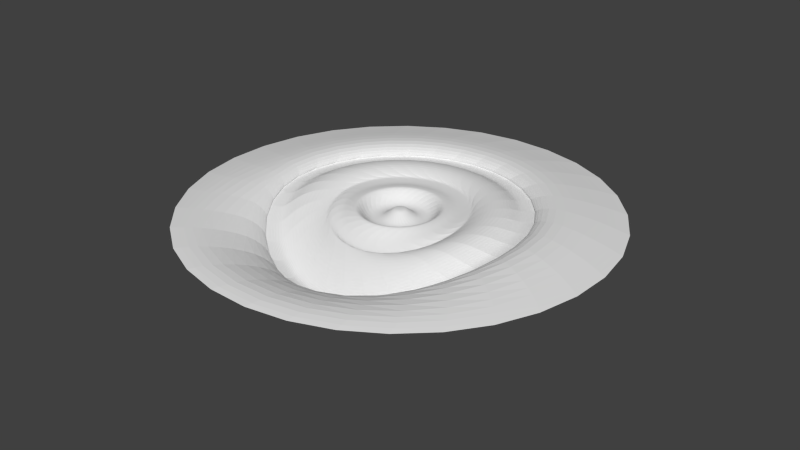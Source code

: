 # Source: galaxy.blend  (saved by Blender 2.72.0; exported with 4.5.12 LTS)
import bpy
from mathutils import Matrix  # noqa: F401  (used for matrix-valued properties, if any)

bpy.ops.wm.read_factory_settings(use_empty=True)
scene = bpy.context.scene
scene.name = 'Scene'

# ---- collections
col_collection_1 = bpy.data.collections.new('Collection 1'); scene.collection.children.link(col_collection_1)

# ---- world
world_world = bpy.data.worlds.new('World'); scene.world = world_world
world_world.color = (0.05088, 0.05088, 0.05088)
world_world.use_sun_shadow = False
world_world.sun_shadow_jitter_overblur = 0.0
world_world.cycles.sampling_method = 'MANUAL'
world_world.cycles.sample_map_resolution = 256

# ---- meshes
me_circle = bpy.data.meshes.new('Circle')
me_circle.from_pydata([(0.3832, 0.05173, -0.2635), (15.89, 4.285, -0.5128), (13.79, 4.61, -0.1932), (10.04, 4.005, 0.4707), (8.768, 4.008, -0.2391), (8.827, 4.452, -0.412), (8.516, 4.566, -0.4851), (8.085, 4.408, -0.5091), (7.757, 4.056, -0.4604), (7.552, 3.5, -0.197), (7.075, 2.625, 0.2148), (6.163, 1.575, 0.3063), (5.441, 0.6938, -0.03262), (5.288, -0.01665, -0.1801), (5.099, -0.6491, -0.2193), (4.715, -1.105, -0.2366), (4.304, -1.286, -0.2524), (3.992, -1.23, -0.2453), (3.594, -0.6888, -0.1672), (3.394, -0.3062, -0.1395), (3.155, 0.08704, -0.1245), (2.869, 0.4496, -0.2975), (6.491, 13.01, -0.1932), (3.366, 9.034, -0.2391), (3.093, 9.389, -0.412), (2.794, 9.25, -0.4851), (2.6, 8.834, -0.5091), (2.617, 8.353, -0.4604), (2.865, 7.815, -0.197), (3.147, 6.859, 0.2148), (3.245, 5.472, 0.3063), (3.357, 4.338, -0.03262), (3.751, 3.728, -0.1801), (4.064, 3.146, -0.2193), (4.115, 2.552, -0.2366), (3.952, 2.134, -0.2524), (3.028, 2.054, -0.1672), (2.169, 2.292, -0.1245), (3.778, -1.014, -0.213), (2.553, 0.7198, -0.5722), (2.237, 0.8708, -0.7944), (1.949, 0.9056, -0.9306), (1.699, 0.8438, -0.9772), (1.479, 0.7213, -0.9772), (1.273, 0.5678, -0.9307), (1.068, 0.4051, -0.8063), (0.8536, 0.2524, -0.6317), (0.6246, 0.1321, -0.441), (0.2344, 0.3075, -0.2635), (8.205, 14.26, -0.5128), (-4.056, 7.757, -0.4604), (-3.5, 7.552, -0.197), (-2.625, 7.075, 0.2148), (-1.575, 6.163, 0.3063), (-0.6938, 5.441, -0.03262), (0.01665, 5.288, -0.1801), (1.105, 4.715, -0.2366), (4.266, 9.929, 0.4707), (3.693, 1.953, -0.2453), (3.388, 1.954, -0.213), (2.616, 2.183, -0.1395), (1.711, 2.347, -0.2975), (1.296, 2.314, -0.5722), (0.9662, 2.198, -0.7944), (0.7376, 2.018, -0.9306), (0.6048, 1.798, -0.9772), (0.5356, 1.556, -0.9772), (0.4985, 1.301, -0.9307), (0.4684, 1.041, -0.8063), (0.4252, 0.7821, -0.6317), (0.3482, 0.5351, -0.441), (-0.05173, 0.3832, -0.2635), (-4.285, 15.89, -0.5128), (-7.815, 2.865, -0.197), (-6.859, 3.147, 0.2148), (-4.338, 3.357, -0.03262), (-3.728, 3.751, -0.1801), (-3.146, 4.064, -0.2193), (-2.134, 3.952, -0.2524), (-1.953, 3.693, -0.2453), (-1.954, 3.388, -0.213), (-2.054, 3.028, -0.1672), (-2.183, 2.616, -0.1395), (-2.347, 1.711, -0.2975), (-2.314, 1.296, -0.5722), (-2.198, 0.9662, -0.7944), (-1.556, 0.5356, -0.9772), (-1.301, 0.4985, -0.9307), (-1.041, 0.4684, -0.8063), (-0.7821, 0.4252, -0.6317), (-0.5351, 0.3482, -0.441), (-4.61, 13.79, -0.1932), (-4.005, 10.04, 0.4707), (-4.008, 8.768, -0.2391), (-4.452, 8.827, -0.412), (-4.566, 8.516, -0.4851), (-4.408, 8.085, -0.5091), (0.6491, 5.099, -0.2193), (1.286, 4.304, -0.2524), (1.23, 3.992, -0.2453), (1.014, 3.778, -0.213), (0.6888, 3.594, -0.1672), (0.3062, 3.394, -0.1395), (-0.08704, 3.155, -0.1245), (-0.4496, 2.869, -0.2975), (-0.7198, 2.553, -0.5722), (-0.8708, 2.237, -0.7944), (-0.9056, 1.949, -0.9306), (-0.8438, 1.699, -0.9772), (-0.7213, 1.479, -0.9772), (-0.5678, 1.273, -0.9307), (-0.4051, 1.068, -0.8063), (-0.2524, 0.8536, -0.6317), (-0.1321, 0.6246, -0.441), (-0.3075, 0.2344, -0.2635), (-14.26, 8.205, -0.5128), (-3.778, 1.014, -0.213), (-3.394, 0.3062, -0.1395), (-3.155, -0.08704, -0.1245), (-2.553, -0.7198, -0.5722), (-2.237, -0.8708, -0.7944), (-1.949, -0.9056, -0.9306), (-1.699, -0.8438, -0.9772), (-1.479, -0.7213, -0.9772), (-1.273, -0.5678, -0.9307), (-1.068, -0.4051, -0.8063), (-0.8536, -0.2524, -0.6317), (-13.01, 6.491, -0.1932), (-9.929, 4.266, 0.4707), (-9.034, 3.366, -0.2391), (-9.389, 3.093, -0.412), (-9.25, 2.794, -0.4851), (-8.834, 2.6, -0.5091), (-8.353, 2.617, -0.4604), (-5.472, 3.245, 0.3063), (-2.552, 4.115, -0.2366), (-2.292, 2.169, -0.1245), (-2.018, 0.7376, -0.9306), (-1.798, 0.6048, -0.9772), (-0.3832, -0.05173, -0.2635), (-0.2344, -0.3075, -0.2635), (-15.89, -4.285, -0.5128), (-8.205, -14.26, -0.5128), (-4.266, -9.929, -1.461), (-2.865, -7.815, -3.385), (-3.357, -4.338, -1.272), (-4.064, -3.146, -0.5882), (-3.388, -1.954, -0.2265), (-2.616, -2.183, -0.1951), (-1.711, -2.347, -0.3643), (-1.296, -2.314, -0.6083), (-0.9662, -2.198, -0.8006), (-0.7376, -2.018, -0.9306), (-0.6048, -1.798, -0.9772), (-0.5356, -1.556, -0.9772), (-0.4985, -1.301, -0.9307), (-0.4252, -0.7821, -0.6317), (-0.3482, -0.5351, -0.441), (-13.79, -4.61, -0.1932), (-10.04, -4.005, 0.4707), (-8.768, -4.008, -0.2391), (-8.827, -4.452, -0.412), (-8.516, -4.566, -0.4851), (-8.085, -4.408, -0.5091), (-7.757, -4.056, -0.4604), (-7.552, -3.5, -0.197), (-7.075, -2.625, 0.2148), (-6.163, -1.575, 0.3063), (-5.441, -0.6938, -0.03262), (-5.288, 0.01665, -0.1801), (-5.099, 0.6491, -0.2193), (-4.715, 1.105, -0.2366), (-4.304, 1.286, -0.2524), (-3.992, 1.23, -0.2453), (-3.594, 0.6888, -0.1672), (-2.869, -0.4496, -0.2975), (-0.6246, -0.1321, -0.441), (0.05173, -0.3832, -0.2635), (4.285, -15.89, -0.5128), (4.61, -13.79, -0.1932), (4.005, -10.04, -1.461), (4.008, -8.768, -3.046), (4.452, -8.827, -3.056), (4.566, -8.516, -3.211), (4.408, -8.085, -3.425), (-0.01665, -5.288, -1.2), (-0.6491, -5.099, -1.466), (-1.286, -4.304, -1.241), (-1.23, -3.992, -1.016), (-1.014, -3.778, -0.799), (-0.6888, -3.594, -0.5738), (-0.3062, -3.394, -0.3706), (0.08704, -3.155, -0.2102), (0.4496, -2.869, -0.3643), (0.7198, -2.553, -0.6083), (0.8708, -2.237, -0.8006), (0.9056, -1.949, -0.9306), (0.8438, -1.699, -0.9772), (0.7213, -1.479, -0.9772), (0.5678, -1.273, -0.9307), (0.4051, -1.068, -0.8063), (0.2524, -0.8536, -0.6317), (0.1321, -0.6246, -0.441), (-6.491, -13.01, -0.1932), (-3.366, -9.034, -3.046), (-3.093, -9.389, -3.056), (-2.794, -9.25, -3.211), (-2.6, -8.834, -3.425), (-2.617, -8.353, -3.548), (-3.147, -6.859, -2.711), (-3.245, -5.472, -1.774), (-3.751, -3.728, -0.9347), (-4.115, -2.552, -0.3546), (-3.952, -2.134, -0.2796), (-3.693, -1.953, -0.255), (-3.028, -2.054, -0.1978), (-2.169, -2.292, -0.197), (-0.4684, -1.041, -0.8063), (0.3075, -0.2344, -0.2635), (14.26, -8.205, -0.5128), (13.01, -6.491, -0.1932), (9.929, -4.266, 0.4707), (9.034, -3.366, -0.2391), (9.389, -3.093, -0.412), (9.25, -2.794, -0.4851), (8.834, -2.6, -0.5091), (8.353, -2.617, -0.4604), (7.815, -2.865, -0.197), (6.859, -3.147, 0.1393), (5.472, -3.245, -0.09229), (4.338, -3.357, -0.7212), (3.728, -3.751, -1.2), (3.146, -4.064, -1.466), (2.552, -4.115, -1.437), (2.134, -3.952, -1.241), (1.953, -3.693, -1.016), (1.954, -3.388, -0.799), (2.054, -3.028, -0.5738), (2.183, -2.616, -0.3706), (2.292, -2.169, -0.2102), (2.347, -1.711, -0.304), (2.314, -1.296, -0.5722), (2.198, -0.9662, -0.7945), (2.018, -0.7376, -0.9306), (1.798, -0.6048, -0.9772), (1.556, -0.5356, -0.9772), (1.301, -0.4985, -0.9307), (1.041, -0.4684, -0.8063), (0.7821, -0.4252, -0.6317), (0.5351, -0.3482, -0.441), (4.056, -7.757, -3.548), (3.5, -7.552, -3.385), (2.625, -7.075, -2.711), (1.575, -6.163, -1.774), (0.6938, -5.441, -1.272), (-1.105, -4.715, -1.437)], [], [(113, 90, 89, 112), (112, 89, 88, 111), (111, 88, 87, 110), (110, 87, 86, 109), (106, 85, 84, 105), (105, 84, 83, 104), (102, 82, 81, 101), (101, 81, 80, 100), (100, 80, 79, 99), (99, 79, 78, 98), (138, 122, 121, 137), (139, 140, 157, 176), (214, 188, 187, 213), (207, 184, 183, 206), (206, 183, 182, 205), (205, 182, 181, 204), (254, 230, 229, 253), (253, 229, 228, 252), (252, 228, 227, 251), (251, 227, 226, 250), (220, 2, 1, 219), (218, 0, 47, 249), (249, 47, 46, 248), (248, 46, 45, 247), (247, 45, 44, 246), (246, 44, 43, 245), (245, 43, 42, 244), (244, 42, 41, 243), (243, 41, 40, 242), (242, 40, 39, 241), (241, 39, 21, 240), (240, 21, 20, 239), (239, 20, 19, 238), (238, 19, 18, 237), (237, 18, 38, 236), (236, 38, 17, 235), (235, 17, 16, 234), (234, 16, 15, 233), (233, 15, 14, 232), (232, 14, 13, 231), (231, 13, 12, 230), (230, 12, 11, 229), (229, 11, 10, 228), (228, 10, 9, 227), (227, 9, 8, 226), (226, 8, 7, 225), (225, 7, 6, 224), (224, 6, 5, 223), (223, 5, 4, 222), (222, 4, 3, 221), (221, 3, 2, 220), (2, 22, 49, 1), (0, 48, 70, 47), (47, 70, 69, 46), (46, 69, 68, 45), (45, 68, 67, 44), (44, 67, 66, 43), (43, 66, 65, 42), (42, 65, 64, 41), (41, 64, 63, 40), (40, 63, 62, 39), (39, 62, 61, 21), (21, 61, 37, 20), (20, 37, 60, 19), (19, 60, 36, 18), (18, 36, 59, 38), (38, 59, 58, 17), (17, 58, 35, 16), (16, 35, 34, 15), (15, 34, 33, 14), (14, 33, 32, 13), (13, 32, 31, 12), (12, 31, 30, 11), (11, 30, 29, 10), (10, 29, 28, 9), (9, 28, 27, 8), (8, 27, 26, 7), (7, 26, 25, 6), (6, 25, 24, 5), (5, 24, 23, 4), (4, 23, 57, 3), (3, 57, 22, 2), (22, 91, 72, 49), (48, 71, 113, 70), (70, 113, 112, 69), (69, 112, 111, 68), (68, 111, 110, 67), (67, 110, 109, 66), (66, 109, 108, 65), (65, 108, 107, 64), (64, 107, 106, 63), (63, 106, 105, 62), (62, 105, 104, 61), (61, 104, 103, 37), (37, 103, 102, 60), (60, 102, 101, 36), (36, 101, 100, 59), (59, 100, 99, 58), (58, 99, 98, 35), (35, 98, 56, 34), (34, 56, 97, 33), (33, 97, 55, 32), (32, 55, 54, 31), (31, 54, 53, 30), (30, 53, 52, 29), (29, 52, 51, 28), (28, 51, 50, 27), (27, 50, 96, 26), (26, 96, 95, 25), (25, 95, 94, 24), (24, 94, 93, 23), (23, 93, 92, 57), (57, 92, 91, 22), (91, 127, 115, 72), (71, 114, 90, 113), (109, 86, 138, 108), (108, 138, 137, 107), (107, 137, 85, 106), (104, 83, 136, 103), (103, 136, 82, 102), (98, 78, 135, 56), (56, 135, 77, 97), (97, 77, 76, 55), (55, 76, 75, 54), (54, 75, 134, 53), (53, 134, 74, 52), (52, 74, 73, 51), (51, 73, 133, 50), (50, 133, 132, 96), (96, 132, 131, 95), (95, 131, 130, 94), (94, 130, 129, 93), (93, 129, 128, 92), (92, 128, 127, 91), (127, 158, 141, 115), (114, 139, 176, 90), (90, 176, 126, 89), (89, 126, 125, 88), (88, 125, 124, 87), (87, 124, 123, 86), (86, 123, 122, 138), (137, 121, 120, 85), (85, 120, 119, 84), (84, 119, 175, 83), (83, 175, 118, 136), (136, 118, 117, 82), (82, 117, 174, 81), (81, 174, 116, 80), (80, 116, 173, 79), (79, 173, 172, 78), (78, 172, 171, 135), (135, 171, 170, 77), (77, 170, 169, 76), (76, 169, 168, 75), (75, 168, 167, 134), (134, 167, 166, 74), (74, 166, 165, 73), (73, 165, 164, 133), (133, 164, 163, 132), (132, 163, 162, 131), (131, 162, 161, 130), (130, 161, 160, 129), (129, 160, 159, 128), (128, 159, 158, 127), (158, 203, 142, 141), (176, 157, 156, 126), (126, 156, 217, 125), (125, 217, 155, 124), (124, 155, 154, 123), (123, 154, 153, 122), (122, 153, 152, 121), (121, 152, 151, 120), (120, 151, 150, 119), (119, 150, 149, 175), (175, 149, 216, 118), (118, 216, 148, 117), (117, 148, 215, 174), (174, 215, 147, 116), (116, 147, 214, 173), (173, 214, 213, 172), (172, 213, 212, 171), (171, 212, 146, 170), (170, 146, 211, 169), (169, 211, 145, 168), (168, 145, 210, 167), (167, 210, 209, 166), (166, 209, 144, 165), (165, 144, 208, 164), (164, 208, 207, 163), (163, 207, 206, 162), (162, 206, 205, 161), (161, 205, 204, 160), (160, 204, 143, 159), (159, 143, 203, 158), (203, 179, 178, 142), (140, 177, 202, 157), (157, 202, 201, 156), (156, 201, 200, 217), (217, 200, 199, 155), (155, 199, 198, 154), (154, 198, 197, 153), (153, 197, 196, 152), (152, 196, 195, 151), (151, 195, 194, 150), (150, 194, 193, 149), (149, 193, 192, 216), (216, 192, 191, 148), (148, 191, 190, 215), (215, 190, 189, 147), (147, 189, 188, 214), (213, 187, 255, 212), (212, 255, 186, 146), (146, 186, 185, 211), (211, 185, 254, 145), (145, 254, 253, 210), (210, 253, 252, 209), (209, 252, 251, 144), (144, 251, 250, 208), (208, 250, 184, 207), (204, 181, 180, 143), (143, 180, 179, 203), (179, 220, 219, 178), (177, 218, 249, 202), (202, 249, 248, 201), (201, 248, 247, 200), (200, 247, 246, 199), (199, 246, 245, 198), (198, 245, 244, 197), (197, 244, 243, 196), (196, 243, 242, 195), (195, 242, 241, 194), (194, 241, 240, 193), (193, 240, 239, 192), (192, 239, 238, 191), (191, 238, 237, 190), (190, 237, 236, 189), (189, 236, 235, 188), (188, 235, 234, 187), (187, 234, 233, 255), (255, 233, 232, 186), (186, 232, 231, 185), (185, 231, 230, 254), (250, 226, 225, 184), (184, 225, 224, 183), (183, 224, 223, 182), (182, 223, 222, 181), (181, 222, 221, 180), (180, 221, 220, 179), (140, 139, 114, 71, 48, 0, 218, 177)])
_uv = me_circle.uv_layers.new(name='UVMap')
_uv.uv.foreach_set('vector', [0.4486, 0.6156, 0.4588, 0.6254, 0.4542, 0.634, 0.4393, 0.6185, 0.4393, 0.6185, 0.4542, 0.634, 0.4524, 0.6443, 0.4308, 0.6244, 0.4308, 0.6244, 0.4524, 0.6443, 0.458, 0.6556, 0.4267, 0.6364, 0.4267, 0.6364, 0.458, 0.6556, 0.4718, 0.6647, 0.4301, 0.6526, 0.4916, 0.689, 0.541, 0.647, 0.5634, 0.6089, 0.5343, 0.6779, 0.5343, 0.6779, 0.5634, 0.6089, 0.5615, 0.5481, 0.576, 0.6335, 0.6019, 0.6064, 0.5606, 0.5106, 0.5604, 0.4966, 0.6116, 0.5963, 0.6116, 0.5963, 0.5604, 0.4966, 0.547, 0.4742, 0.6179, 0.5711, 0.6179, 0.5711, 0.547, 0.4742, 0.5471, 0.4624, 0.6264, 0.5628, 0.6264, 0.5628, 0.5471, 0.4624, 0.5546, 0.4549, 0.637, 0.5628, 0.4916, 0.6683, 0.5264, 0.6323, 0.5395, 0.6163, 0.5122, 0.6662, 0.4703, 0.617, 0.4751, 0.6112, 0.4827, 0.615, 0.4729, 0.6252, 0.3197, 0.5267, 0.3047, 0.6537, 0.2941, 0.6537, 0.3122, 0.5192, 0.611, 0.3278, 0.3701, 0.3071, 0.396, 0.2879, 0.6429, 0.3325, 0.6429, 0.3325, 0.396, 0.2879, 0.4169, 0.2711, 0.6695, 0.3355, 0.6695, 0.3355, 0.4169, 0.2711, 0.4222, 0.2521, 0.6867, 0.3258, 0.2438, 0.5654, 0.2784, 0.7347, 0.2527, 0.7158, 0.2391, 0.5338, 0.2391, 0.5338, 0.2527, 0.7158, 0.2072, 0.6548, 0.25, 0.4585, 0.25, 0.4585, 0.2072, 0.6548, 0.1819, 0.5605, 0.2988, 0.3739, 0.2988, 0.3739, 0.1819, 0.5605, 0.1815, 0.5003, 0.3411, 0.3311, 0.1271, 0.383, 0.06687, 0.6883, 0.0579, 0.7139, 0.1026, 0.3947, 0.4684, 0.5989, 0.4608, 0.5995, 0.4582, 0.5914, 0.4723, 0.5912, 0.4723, 0.5912, 0.4582, 0.5914, 0.4553, 0.582, 0.4769, 0.5825, 0.4769, 0.5825, 0.4553, 0.582, 0.4494, 0.5735, 0.4787, 0.5723, 0.4787, 0.5723, 0.4494, 0.5735, 0.4374, 0.5694, 0.4731, 0.5609, 0.4731, 0.5609, 0.4374, 0.5694, 0.4212, 0.5728, 0.4593, 0.5519, 0.4593, 0.5519, 0.4212, 0.5728, 0.4047, 0.5843, 0.4395, 0.5483, 0.4395, 0.5483, 0.4047, 0.5843, 0.3916, 0.6003, 0.4189, 0.5503, 0.4189, 0.5503, 0.3916, 0.6003, 0.3848, 0.6343, 0.3901, 0.5696, 0.3901, 0.5696, 0.3848, 0.6343, 0.3958, 0.677, 0.3677, 0.6076, 0.3677, 0.6076, 0.3958, 0.677, 0.4402, 0.7187, 0.3696, 0.6685, 0.3696, 0.6685, 0.4402, 0.7187, 0.4806, 0.7337, 0.3876, 0.7076, 0.3876, 0.7076, 0.4806, 0.7337, 0.4674, 0.7446, 0.3705, 0.706, 0.3705, 0.706, 0.4674, 0.7446, 0.4775, 0.7543, 0.3707, 0.72, 0.3707, 0.72, 0.4775, 0.7543, 0.5028, 0.7607, 0.3841, 0.7423, 0.3841, 0.7423, 0.5028, 0.7607, 0.511, 0.7691, 0.384, 0.7541, 0.384, 0.7541, 0.511, 0.7691, 0.511, 0.7797, 0.3764, 0.7616, 0.3764, 0.7616, 0.511, 0.7797, 0.5132, 0.7897, 0.3709, 0.7703, 0.3709, 0.7703, 0.5132, 0.7897, 0.5103, 0.8009, 0.361, 0.7761, 0.361, 0.7761, 0.5103, 0.8009, 0.4657, 0.8184, 0.3171, 0.757, 0.3171, 0.757, 0.4657, 0.8184, 0.4226, 0.83, 0.2784, 0.7347, 0.2784, 0.7347, 0.4226, 0.83, 0.3911, 0.8348, 0.2527, 0.7158, 0.2527, 0.7158, 0.3911, 0.8348, 0.3158, 0.8238, 0.2072, 0.6548, 0.2072, 0.6548, 0.3158, 0.8238, 0.2312, 0.7751, 0.1819, 0.5605, 0.1819, 0.5605, 0.2312, 0.7751, 0.1883, 0.7328, 0.1815, 0.5003, 0.1815, 0.5003, 0.1883, 0.7328, 0.1644, 0.7038, 0.1851, 0.4628, 0.1851, 0.4628, 0.1644, 0.7038, 0.1451, 0.6778, 0.1898, 0.4309, 0.1898, 0.4309, 0.1451, 0.6778, 0.1284, 0.6569, 0.1927, 0.4043, 0.1927, 0.4043, 0.1284, 0.6569, 0.1094, 0.6516, 0.1831, 0.3871, 0.1831, 0.3871, 0.1094, 0.6516, 0.08646, 0.6618, 0.1596, 0.3781, 0.1596, 0.3781, 0.08646, 0.6618, 0.06687, 0.6883, 0.1271, 0.383, 0.06687, 0.6883, 0.2402, 0.9468, 0.252, 0.9712, 0.0579, 0.7139, 0.4608, 0.5995, 0.456, 0.6053, 0.4484, 0.6015, 0.4582, 0.5914, 0.4582, 0.5914, 0.4484, 0.6015, 0.4398, 0.5969, 0.4553, 0.582, 0.4553, 0.582, 0.4398, 0.5969, 0.4295, 0.5951, 0.4494, 0.5735, 0.4494, 0.5735, 0.4295, 0.5951, 0.4182, 0.6007, 0.4374, 0.5694, 0.4374, 0.5694, 0.4182, 0.6007, 0.4091, 0.6145, 0.4212, 0.5728, 0.4212, 0.5728, 0.4091, 0.6145, 0.4055, 0.6343, 0.4047, 0.5843, 0.4047, 0.5843, 0.4055, 0.6343, 0.4076, 0.6549, 0.3916, 0.6003, 0.3916, 0.6003, 0.4076, 0.6549, 0.4269, 0.6837, 0.3848, 0.6343, 0.3848, 0.6343, 0.4269, 0.6837, 0.4649, 0.7062, 0.3958, 0.677, 0.3958, 0.677, 0.4649, 0.7062, 0.5258, 0.7042, 0.4402, 0.7187, 0.4402, 0.7187, 0.5258, 0.7042, 0.5649, 0.6862, 0.4806, 0.7337, 0.4806, 0.7337, 0.5649, 0.6862, 0.5633, 0.7033, 0.4674, 0.7446, 0.4674, 0.7446, 0.5633, 0.7033, 0.5772, 0.7031, 0.4775, 0.7543, 0.4775, 0.7543, 0.5772, 0.7031, 0.5996, 0.6897, 0.5028, 0.7607, 0.5028, 0.7607, 0.5996, 0.6897, 0.6114, 0.6898, 0.511, 0.7691, 0.511, 0.7691, 0.6114, 0.6898, 0.6189, 0.6974, 0.511, 0.7797, 0.511, 0.7797, 0.6189, 0.6974, 0.6276, 0.7029, 0.5132, 0.7897, 0.5132, 0.7897, 0.6276, 0.7029, 0.6334, 0.7128, 0.5103, 0.8009, 0.5103, 0.8009, 0.6334, 0.7128, 0.6143, 0.7567, 0.4657, 0.8184, 0.4657, 0.8184, 0.6143, 0.7567, 0.592, 0.7954, 0.4226, 0.83, 0.4226, 0.83, 0.592, 0.7954, 0.5731, 0.8211, 0.3911, 0.8348, 0.3911, 0.8348, 0.5731, 0.8211, 0.5121, 0.8666, 0.3158, 0.8238, 0.3158, 0.8238, 0.5121, 0.8666, 0.4178, 0.8919, 0.2312, 0.7751, 0.2312, 0.7751, 0.4178, 0.8919, 0.3576, 0.8923, 0.1883, 0.7328, 0.1883, 0.7328, 0.3576, 0.8923, 0.3201, 0.8888, 0.1644, 0.7038, 0.1644, 0.7038, 0.3201, 0.8888, 0.2882, 0.884, 0.1451, 0.6778, 0.1451, 0.6778, 0.2882, 0.884, 0.2616, 0.8811, 0.1284, 0.6569, 0.1284, 0.6569, 0.2616, 0.8811, 0.2444, 0.8908, 0.1094, 0.6516, 0.1094, 0.6516, 0.2444, 0.8908, 0.2354, 0.9142, 0.08646, 0.6618, 0.08646, 0.6618, 0.2354, 0.9142, 0.2402, 0.9468, 0.06687, 0.6883, 0.2402, 0.9468, 0.5456, 1.007, 0.5712, 1.016, 0.252, 0.9712, 0.456, 0.6053, 0.4568, 0.6129, 0.4486, 0.6156, 0.4484, 0.6015, 0.4484, 0.6015, 0.4486, 0.6156, 0.4393, 0.6185, 0.4398, 0.5969, 0.4398, 0.5969, 0.4393, 0.6185, 0.4308, 0.6244, 0.4295, 0.5951, 0.4295, 0.5951, 0.4308, 0.6244, 0.4267, 0.6364, 0.4182, 0.6007, 0.4182, 0.6007, 0.4267, 0.6364, 0.4301, 0.6526, 0.4091, 0.6145, 0.4091, 0.6145, 0.4301, 0.6526, 0.4415, 0.6691, 0.4055, 0.6343, 0.4055, 0.6343, 0.4415, 0.6691, 0.4575, 0.6822, 0.4076, 0.6549, 0.4076, 0.6549, 0.4575, 0.6822, 0.4916, 0.689, 0.4269, 0.6837, 0.4269, 0.6837, 0.4916, 0.689, 0.5343, 0.6779, 0.4649, 0.7062, 0.4649, 0.7062, 0.5343, 0.6779, 0.576, 0.6335, 0.5258, 0.7042, 0.5258, 0.7042, 0.576, 0.6335, 0.5909, 0.5931, 0.5649, 0.6862, 0.5649, 0.6862, 0.5909, 0.5931, 0.6019, 0.6064, 0.5633, 0.7033, 0.5633, 0.7033, 0.6019, 0.6064, 0.6116, 0.5963, 0.5772, 0.7031, 0.5772, 0.7031, 0.6116, 0.5963, 0.6179, 0.5711, 0.5996, 0.6897, 0.5996, 0.6897, 0.6179, 0.5711, 0.6264, 0.5628, 0.6114, 0.6898, 0.6114, 0.6898, 0.6264, 0.5628, 0.637, 0.5628, 0.6189, 0.6974, 0.6189, 0.6974, 0.637, 0.5628, 0.647, 0.5606, 0.6276, 0.7029, 0.6276, 0.7029, 0.647, 0.5606, 0.6582, 0.5635, 0.6334, 0.7128, 0.6334, 0.7128, 0.6582, 0.5635, 0.6757, 0.6081, 0.6143, 0.7567, 0.6143, 0.7567, 0.6757, 0.6081, 0.6873, 0.6512, 0.592, 0.7954, 0.592, 0.7954, 0.6873, 0.6512, 0.692, 0.6827, 0.5731, 0.8211, 0.5731, 0.8211, 0.692, 0.6827, 0.6811, 0.7581, 0.5121, 0.8666, 0.5121, 0.8666, 0.6811, 0.7581, 0.6323, 0.8426, 0.4178, 0.8919, 0.4178, 0.8919, 0.6323, 0.8426, 0.59, 0.8855, 0.3576, 0.8923, 0.3576, 0.8923, 0.59, 0.8855, 0.561, 0.9094, 0.3201, 0.8888, 0.3201, 0.8888, 0.561, 0.9094, 0.5351, 0.9287, 0.2882, 0.884, 0.2882, 0.884, 0.5351, 0.9287, 0.5142, 0.9454, 0.2616, 0.8811, 0.2616, 0.8811, 0.5142, 0.9454, 0.5089, 0.9644, 0.2444, 0.8908, 0.2444, 0.8908, 0.5089, 0.9644, 0.5191, 0.9874, 0.2354, 0.9142, 0.2354, 0.9142, 0.5191, 0.9874, 0.5456, 1.007, 0.2402, 0.9468, 0.5456, 1.007, 0.804, 0.8336, 0.8285, 0.8218, 0.5712, 1.016, 0.4568, 0.6129, 0.4627, 0.6177, 0.4588, 0.6254, 0.4486, 0.6156, 0.4301, 0.6526, 0.4718, 0.6647, 0.4916, 0.6683, 0.4415, 0.6691, 0.4415, 0.6691, 0.4916, 0.6683, 0.5122, 0.6662, 0.4575, 0.6822, 0.4575, 0.6822, 0.5122, 0.6662, 0.541, 0.647, 0.4916, 0.689, 0.576, 0.6335, 0.5615, 0.5481, 0.5435, 0.5089, 0.5909, 0.5931, 0.5909, 0.5931, 0.5435, 0.5089, 0.5606, 0.5106, 0.6019, 0.6064, 0.637, 0.5628, 0.5546, 0.4549, 0.5602, 0.4463, 0.647, 0.5606, 0.647, 0.5606, 0.5602, 0.4463, 0.5701, 0.4404, 0.6582, 0.5635, 0.6582, 0.5635, 0.5701, 0.4404, 0.614, 0.4595, 0.6757, 0.6081, 0.6757, 0.6081, 0.614, 0.4595, 0.6527, 0.4818, 0.6873, 0.6512, 0.6873, 0.6512, 0.6527, 0.4818, 0.6784, 0.5008, 0.692, 0.6827, 0.692, 0.6827, 0.6784, 0.5008, 0.7239, 0.5618, 0.6811, 0.7581, 0.6811, 0.7581, 0.7239, 0.5618, 0.7492, 0.6561, 0.6323, 0.8426, 0.6323, 0.8426, 0.7492, 0.6561, 0.7496, 0.7163, 0.59, 0.8855, 0.59, 0.8855, 0.7496, 0.7163, 0.746, 0.7537, 0.561, 0.9094, 0.561, 0.9094, 0.746, 0.7537, 0.7413, 0.7857, 0.5351, 0.9287, 0.5351, 0.9287, 0.7413, 0.7857, 0.7384, 0.8123, 0.5142, 0.9454, 0.5142, 0.9454, 0.7384, 0.8123, 0.748, 0.8295, 0.5089, 0.9644, 0.5089, 0.9644, 0.748, 0.8295, 0.7715, 0.8385, 0.5191, 0.9874, 0.5191, 0.9874, 0.7715, 0.8385, 0.804, 0.8336, 0.5456, 1.007, 0.804, 0.8336, 0.8642, 0.5282, 0.8732, 0.5027, 0.8285, 0.8218, 0.4627, 0.6177, 0.4703, 0.617, 0.4729, 0.6252, 0.4588, 0.6254, 0.4588, 0.6254, 0.4729, 0.6252, 0.4758, 0.6345, 0.4542, 0.634, 0.4542, 0.634, 0.4758, 0.6345, 0.4817, 0.643, 0.4524, 0.6443, 0.4524, 0.6443, 0.4817, 0.643, 0.4937, 0.6471, 0.458, 0.6556, 0.458, 0.6556, 0.4937, 0.6471, 0.5099, 0.6437, 0.4718, 0.6647, 0.4718, 0.6647, 0.5099, 0.6437, 0.5264, 0.6323, 0.4916, 0.6683, 0.5122, 0.6662, 0.5395, 0.6163, 0.5463, 0.5823, 0.541, 0.647, 0.541, 0.647, 0.5463, 0.5823, 0.5352, 0.5395, 0.5634, 0.6089, 0.5634, 0.6089, 0.5352, 0.5395, 0.4909, 0.4978, 0.5615, 0.5481, 0.5615, 0.5481, 0.4909, 0.4978, 0.4504, 0.4829, 0.5435, 0.5089, 0.5435, 0.5089, 0.4504, 0.4829, 0.4637, 0.472, 0.5606, 0.5106, 0.5606, 0.5106, 0.4637, 0.472, 0.4536, 0.4623, 0.5604, 0.4966, 0.5604, 0.4966, 0.4536, 0.4623, 0.4283, 0.4559, 0.547, 0.4742, 0.547, 0.4742, 0.4283, 0.4559, 0.4201, 0.4475, 0.5471, 0.4624, 0.5471, 0.4624, 0.4201, 0.4475, 0.4201, 0.4368, 0.5546, 0.4549, 0.5546, 0.4549, 0.4201, 0.4368, 0.4179, 0.4268, 0.5602, 0.4463, 0.5602, 0.4463, 0.4179, 0.4268, 0.4208, 0.4156, 0.5701, 0.4404, 0.5701, 0.4404, 0.4208, 0.4156, 0.4654, 0.3981, 0.614, 0.4595, 0.614, 0.4595, 0.4654, 0.3981, 0.5084, 0.3865, 0.6527, 0.4818, 0.6527, 0.4818, 0.5084, 0.3865, 0.54, 0.3818, 0.6784, 0.5008, 0.6784, 0.5008, 0.54, 0.3818, 0.6153, 0.3927, 0.7239, 0.5618, 0.7239, 0.5618, 0.6153, 0.3927, 0.6999, 0.4415, 0.7492, 0.6561, 0.7492, 0.6561, 0.6999, 0.4415, 0.7428, 0.4838, 0.7496, 0.7163, 0.7496, 0.7163, 0.7428, 0.4838, 0.7667, 0.5128, 0.746, 0.7537, 0.746, 0.7537, 0.7667, 0.5128, 0.786, 0.5387, 0.7413, 0.7857, 0.7413, 0.7857, 0.786, 0.5387, 0.8027, 0.5596, 0.7384, 0.8123, 0.7384, 0.8123, 0.8027, 0.5596, 0.8217, 0.5649, 0.748, 0.8295, 0.748, 0.8295, 0.8217, 0.5649, 0.8446, 0.5547, 0.7715, 0.8385, 0.7715, 0.8385, 0.8446, 0.5547, 0.8642, 0.5282, 0.804, 0.8336, 0.8642, 0.5282, 0.6909, 0.2698, 0.6791, 0.2454, 0.8732, 0.5027, 0.4729, 0.6252, 0.4827, 0.615, 0.4913, 0.6196, 0.4758, 0.6345, 0.4758, 0.6345, 0.4913, 0.6196, 0.5016, 0.6214, 0.4817, 0.643, 0.4817, 0.643, 0.5016, 0.6214, 0.5129, 0.6159, 0.4937, 0.6471, 0.4937, 0.6471, 0.5129, 0.6159, 0.522, 0.602, 0.5099, 0.6437, 0.5099, 0.6437, 0.522, 0.602, 0.5256, 0.5822, 0.5264, 0.6323, 0.5264, 0.6323, 0.5256, 0.5822, 0.5235, 0.5617, 0.5395, 0.6163, 0.5395, 0.6163, 0.5235, 0.5617, 0.5042, 0.5328, 0.5463, 0.5823, 0.5463, 0.5823, 0.5042, 0.5328, 0.4662, 0.5104, 0.5352, 0.5395, 0.5352, 0.5395, 0.4662, 0.5104, 0.4053, 0.5123, 0.4909, 0.4978, 0.4909, 0.4978, 0.4053, 0.5123, 0.3662, 0.5303, 0.4504, 0.4829, 0.4504, 0.4829, 0.3662, 0.5303, 0.3678, 0.5132, 0.4637, 0.472, 0.4637, 0.472, 0.3678, 0.5132, 0.3539, 0.5134, 0.4536, 0.4623, 0.4536, 0.4623, 0.3539, 0.5134, 0.3315, 0.5268, 0.4283, 0.4559, 0.4283, 0.4559, 0.3315, 0.5268, 0.3197, 0.5267, 0.4201, 0.4475, 0.4201, 0.4475, 0.3197, 0.5267, 0.3122, 0.5192, 0.4201, 0.4368, 0.4201, 0.4368, 0.3122, 0.5192, 0.3035, 0.5136, 0.4179, 0.4268, 0.4179, 0.4268, 0.3035, 0.5136, 0.2977, 0.5037, 0.4208, 0.4156, 0.4208, 0.4156, 0.2977, 0.5037, 0.3168, 0.4598, 0.4654, 0.3981, 0.4654, 0.3981, 0.3168, 0.4598, 0.3391, 0.4211, 0.5084, 0.3865, 0.5084, 0.3865, 0.3391, 0.4211, 0.358, 0.3955, 0.54, 0.3818, 0.54, 0.3818, 0.358, 0.3955, 0.419, 0.3499, 0.6153, 0.3927, 0.6153, 0.3927, 0.419, 0.3499, 0.5133, 0.3246, 0.6999, 0.4415, 0.6999, 0.4415, 0.5133, 0.3246, 0.5735, 0.3242, 0.7428, 0.4838, 0.7428, 0.4838, 0.5735, 0.3242, 0.611, 0.3278, 0.7667, 0.5128, 0.7667, 0.5128, 0.611, 0.3278, 0.6429, 0.3325, 0.786, 0.5387, 0.786, 0.5387, 0.6429, 0.3325, 0.6695, 0.3355, 0.8027, 0.5596, 0.8027, 0.5596, 0.6695, 0.3355, 0.6867, 0.3258, 0.8217, 0.5649, 0.8217, 0.5649, 0.6867, 0.3258, 0.6957, 0.3023, 0.8446, 0.5547, 0.8446, 0.5547, 0.6957, 0.3023, 0.6909, 0.2698, 0.8642, 0.5282, 0.6909, 0.2698, 0.3855, 0.2096, 0.3599, 0.2006, 0.6791, 0.2454, 0.4751, 0.6112, 0.4744, 0.6036, 0.4825, 0.601, 0.4827, 0.615, 0.4827, 0.615, 0.4825, 0.601, 0.4918, 0.5981, 0.4913, 0.6196, 0.4913, 0.6196, 0.4918, 0.5981, 0.5003, 0.5921, 0.5016, 0.6214, 0.5016, 0.6214, 0.5003, 0.5921, 0.5044, 0.5802, 0.5129, 0.6159, 0.5129, 0.6159, 0.5044, 0.5802, 0.501, 0.564, 0.522, 0.602, 0.522, 0.602, 0.501, 0.564, 0.4896, 0.5474, 0.5256, 0.5822, 0.5256, 0.5822, 0.4896, 0.5474, 0.4736, 0.5343, 0.5235, 0.5617, 0.5235, 0.5617, 0.4736, 0.5343, 0.4395, 0.5276, 0.5042, 0.5328, 0.5042, 0.5328, 0.4395, 0.5276, 0.3968, 0.5386, 0.4662, 0.5104, 0.4662, 0.5104, 0.3968, 0.5386, 0.3551, 0.5831, 0.4053, 0.5123, 0.4053, 0.5123, 0.3551, 0.5831, 0.3402, 0.6235, 0.3662, 0.5303, 0.3662, 0.5303, 0.3402, 0.6235, 0.3292, 0.6102, 0.3678, 0.5132, 0.3678, 0.5132, 0.3292, 0.6102, 0.3195, 0.6202, 0.3539, 0.5134, 0.3539, 0.5134, 0.3195, 0.6202, 0.3132, 0.6455, 0.3315, 0.5268, 0.3315, 0.5268, 0.3132, 0.6455, 0.3047, 0.6537, 0.3197, 0.5267, 0.3122, 0.5192, 0.2941, 0.6537, 0.2841, 0.6559, 0.3035, 0.5136, 0.3035, 0.5136, 0.2841, 0.6559, 0.2729, 0.653, 0.2977, 0.5037, 0.2977, 0.5037, 0.2729, 0.653, 0.2554, 0.6085, 0.3168, 0.4598, 0.3168, 0.4598, 0.2554, 0.6085, 0.2438, 0.5654, 0.3391, 0.4211, 0.3391, 0.4211, 0.2438, 0.5654, 0.2391, 0.5338, 0.358, 0.3955, 0.358, 0.3955, 0.2391, 0.5338, 0.25, 0.4585, 0.419, 0.3499, 0.419, 0.3499, 0.25, 0.4585, 0.2988, 0.3739, 0.5133, 0.3246, 0.5133, 0.3246, 0.2988, 0.3739, 0.3411, 0.3311, 0.5735, 0.3242, 0.5735, 0.3242, 0.3411, 0.3311, 0.3701, 0.3071, 0.611, 0.3278, 0.6867, 0.3258, 0.4222, 0.2521, 0.412, 0.2292, 0.6957, 0.3023, 0.6957, 0.3023, 0.412, 0.2292, 0.3855, 0.2096, 0.6909, 0.2698, 0.3855, 0.2096, 0.1271, 0.383, 0.1026, 0.3947, 0.3599, 0.2006, 0.4744, 0.6036, 0.4684, 0.5989, 0.4723, 0.5912, 0.4825, 0.601, 0.4825, 0.601, 0.4723, 0.5912, 0.4769, 0.5825, 0.4918, 0.5981, 0.4918, 0.5981, 0.4769, 0.5825, 0.4787, 0.5723, 0.5003, 0.5921, 0.5003, 0.5921, 0.4787, 0.5723, 0.4731, 0.5609, 0.5044, 0.5802, 0.5044, 0.5802, 0.4731, 0.5609, 0.4593, 0.5519, 0.501, 0.564, 0.501, 0.564, 0.4593, 0.5519, 0.4395, 0.5483, 0.4896, 0.5474, 0.4896, 0.5474, 0.4395, 0.5483, 0.4189, 0.5503, 0.4736, 0.5343, 0.4736, 0.5343, 0.4189, 0.5503, 0.3901, 0.5696, 0.4395, 0.5276, 0.4395, 0.5276, 0.3901, 0.5696, 0.3677, 0.6076, 0.3968, 0.5386, 0.3968, 0.5386, 0.3677, 0.6076, 0.3696, 0.6685, 0.3551, 0.5831, 0.3551, 0.5831, 0.3696, 0.6685, 0.3876, 0.7076, 0.3402, 0.6235, 0.3402, 0.6235, 0.3876, 0.7076, 0.3705, 0.706, 0.3292, 0.6102, 0.3292, 0.6102, 0.3705, 0.706, 0.3707, 0.72, 0.3195, 0.6202, 0.3195, 0.6202, 0.3707, 0.72, 0.3841, 0.7423, 0.3132, 0.6455, 0.3132, 0.6455, 0.3841, 0.7423, 0.384, 0.7541, 0.3047, 0.6537, 0.3047, 0.6537, 0.384, 0.7541, 0.3764, 0.7616, 0.2941, 0.6537, 0.2941, 0.6537, 0.3764, 0.7616, 0.3709, 0.7703, 0.2841, 0.6559, 0.2841, 0.6559, 0.3709, 0.7703, 0.361, 0.7761, 0.2729, 0.653, 0.2729, 0.653, 0.361, 0.7761, 0.3171, 0.757, 0.2554, 0.6085, 0.2554, 0.6085, 0.3171, 0.757, 0.2784, 0.7347, 0.2438, 0.5654, 0.3411, 0.3311, 0.1815, 0.5003, 0.1851, 0.4628, 0.3701, 0.3071, 0.3701, 0.3071, 0.1851, 0.4628, 0.1898, 0.4309, 0.396, 0.2879, 0.396, 0.2879, 0.1898, 0.4309, 0.1927, 0.4043, 0.4169, 0.2711, 0.4169, 0.2711, 0.1927, 0.4043, 0.1831, 0.3871, 0.4222, 0.2521, 0.4222, 0.2521, 0.1831, 0.3871, 0.1596, 0.3781, 0.412, 0.2292, 0.412, 0.2292, 0.1596, 0.3781, 0.1271, 0.383, 0.3855, 0.2096, 0.4751, 0.6112, 0.4703, 0.617, 0.4627, 0.6177, 0.4568, 0.6129, 0.456, 0.6053, 0.4608, 0.5995, 0.4684, 0.5989, 0.4744, 0.6036])
me_circle.use_remesh_preserve_volume = False
me_circle.use_remesh_preserve_attributes = False
me_circle.use_mirror_vertex_groups = False
me_circle.update()

# ---- objects
ob_circle = bpy.data.objects.new('Circle', me_circle)

# ---- transforms, parenting, visibility, modifiers, constraints
ob_circle.location = (0.0, 0.0, 2.651)
ob_circle.lineart.crease_threshold = 0.0
_m = ob_circle.modifiers.new('Subsurf', 'SUBSURF')
_m.uv_smooth = 'PRESERVE_CORNERS'
_m.quality = 2
_m.levels = 2
_m.show_only_control_edges = False

# ---- collection membership
col_collection_1.objects.link(ob_circle)

# ---- scene / render settings (as saved in the file)
scene.frame_start = 1; scene.frame_end = 250; scene.frame_set(1)
scene.render.engine = 'BLENDER_EEVEE_NEXT'
scene.render.resolution_percentage = 50
scene.render.dither_intensity = 0.0
scene.cycles.use_denoising = False
scene.cycles.samples = 10
scene.cycles.sampling_pattern = 'TABULATED_SOBOL'
scene.cycles.light_sampling_threshold = 0.0
scene.cycles.use_adaptive_sampling = False
scene.cycles.use_light_tree = False
scene.cycles.blur_glossy = 0.0
scene.cycles.pixel_filter_type = 'GAUSSIAN'
scene.cycles.sample_clamp_indirect = 0.0
scene.view_settings.view_transform = 'Standard'
bpy.context.view_layer.update()

# ---- added for rendering (the .blend has no active camera and no usable light): camera, sun
cam_auto = bpy.data.cameras.new('AutoCamera')
cam_auto.lens = 50.0
cam_auto.sensor_width = 36.0
cam_auto.clip_end = 1000.0
ob_auto_camera = bpy.data.objects.new('AutoCamera', cam_auto)
scene.collection.objects.link(ob_auto_camera)
ob_auto_camera.location = (41.7439, -50.0927, 34.5075)
ob_auto_camera.rotation_euler = (1.09748, -7.21219e-08, 0.694738)
scene.camera = ob_auto_camera
light_auto_sun = bpy.data.lights.new('AutoSun', 'SUN')
light_auto_sun.energy = 3.0
light_auto_sun.angle = 0.0523599
ob_auto_sun = bpy.data.objects.new('AutoSun', light_auto_sun)
scene.collection.objects.link(ob_auto_sun)
ob_auto_sun.rotation_euler = (0.872665, 0.174533, 0.523599)
bpy.context.view_layer.update()
